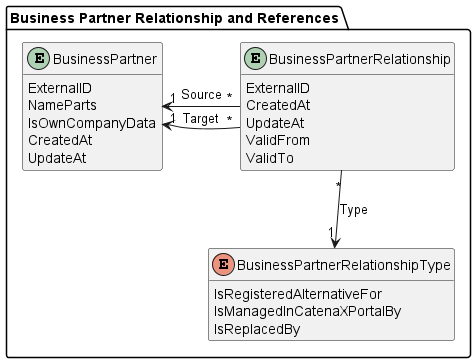

The diagram above was rendered by PlantUML. Its source (embedded in the PNG):
@startuml business-partner-relationship

package "Business Partner Relationship and References" {
  entity BusinessPartner {
    ExternalID
    NameParts
    IsOwnCompanyData
    CreatedAt
    UpdateAt
  }

  entity BusinessPartnerRelationship {
    ExternalID
    CreatedAt
    UpdateAt
    ValidFrom
    ValidTo
  }

  enum BusinessPartnerRelationshipType {
    IsRegisteredAlternativeFor
    IsManagedInCatenaXPortalBy
    IsReplacedBy
  }

  BusinessPartnerRelationship "*" -l-> "1" BusinessPartner : Target
  BusinessPartnerRelationship "*" -l-> "1" BusinessPartner : Source
  BusinessPartnerRelationship "*" -d-> "1" BusinessPartnerRelationshipType : Type
  
}

hide methods
hide BusinessPartnerRelationship methods
@enduml